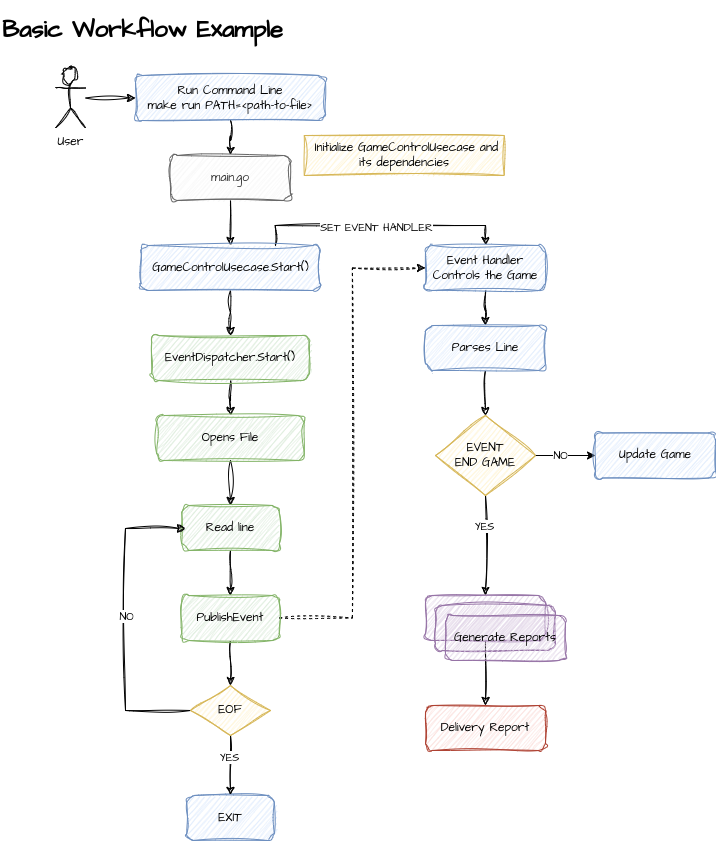

The diagram above was exported from draw.io. Its source (the exported page's mxGraphModel, read from the mxfile embedded in the PNG):
<mxGraphModel dx="1234" dy="1151" grid="1" gridSize="10" guides="1" tooltips="1" connect="1" arrows="1" fold="1" page="1" pageScale="1" pageWidth="850" pageHeight="1100" math="0" shadow="0">
  <root>
    <mxCell id="0" />
    <mxCell id="1" parent="0" />
    <mxCell id="fSjP1zoZAdxyUAQ6O2V3-6" style="edgeStyle=orthogonalEdgeStyle;rounded=0;orthogonalLoop=1;jettySize=auto;html=1;fontFamily=Architects Daughter;fontSource=https%3A%2F%2Ffonts.googleapis.com%2Fcss%3Ffamily%3DArchitects%2BDaughter;sketch=1;curveFitting=1;jiggle=2;" edge="1" parent="1" source="fSjP1zoZAdxyUAQ6O2V3-1" target="fSjP1zoZAdxyUAQ6O2V3-5">
      <mxGeometry relative="1" as="geometry" />
    </mxCell>
    <mxCell id="fSjP1zoZAdxyUAQ6O2V3-1" value="User" style="shape=umlActor;verticalLabelPosition=bottom;verticalAlign=top;html=1;outlineConnect=0;fontFamily=Architects Daughter;fontSource=https%3A%2F%2Ffonts.googleapis.com%2Fcss%3Ffamily%3DArchitects%2BDaughter;sketch=1;curveFitting=1;jiggle=2;" vertex="1" parent="1">
      <mxGeometry x="70" y="72.5" width="30" height="60" as="geometry" />
    </mxCell>
    <mxCell id="fSjP1zoZAdxyUAQ6O2V3-9" value="" style="edgeStyle=orthogonalEdgeStyle;rounded=0;orthogonalLoop=1;jettySize=auto;html=1;fontFamily=Architects Daughter;fontSource=https%3A%2F%2Ffonts.googleapis.com%2Fcss%3Ffamily%3DArchitects%2BDaughter;sketch=1;curveFitting=1;jiggle=2;" edge="1" parent="1" source="fSjP1zoZAdxyUAQ6O2V3-5" target="fSjP1zoZAdxyUAQ6O2V3-8">
      <mxGeometry relative="1" as="geometry" />
    </mxCell>
    <mxCell id="fSjP1zoZAdxyUAQ6O2V3-5" value="Run Command Line&lt;div&gt;make run PATH=&amp;lt;path-to-file&amp;gt;&lt;/div&gt;" style="rounded=1;whiteSpace=wrap;html=1;fontFamily=Architects Daughter;fontSource=https%3A%2F%2Ffonts.googleapis.com%2Fcss%3Ffamily%3DArchitects%2BDaughter;sketch=1;curveFitting=1;jiggle=2;fillColor=#dae8fc;strokeColor=#6c8ebf;" vertex="1" parent="1">
      <mxGeometry x="150" y="80" width="190" height="45" as="geometry" />
    </mxCell>
    <mxCell id="fSjP1zoZAdxyUAQ6O2V3-7" value="&lt;h1&gt;Basic Workflow Example&lt;/h1&gt;" style="text;html=1;align=left;verticalAlign=middle;whiteSpace=wrap;rounded=0;fontFamily=Architects Daughter;fontSource=https%3A%2F%2Ffonts.googleapis.com%2Fcss%3Ffamily%3DArchitects%2BDaughter;" vertex="1" parent="1">
      <mxGeometry x="15" y="20" width="290" height="30" as="geometry" />
    </mxCell>
    <mxCell id="fSjP1zoZAdxyUAQ6O2V3-12" value="" style="edgeStyle=orthogonalEdgeStyle;rounded=0;orthogonalLoop=1;jettySize=auto;html=1;fontFamily=Architects Daughter;fontSource=https%3A%2F%2Ffonts.googleapis.com%2Fcss%3Ffamily%3DArchitects%2BDaughter;sketch=1;curveFitting=1;jiggle=2;" edge="1" parent="1" source="fSjP1zoZAdxyUAQ6O2V3-8" target="fSjP1zoZAdxyUAQ6O2V3-11">
      <mxGeometry relative="1" as="geometry" />
    </mxCell>
    <mxCell id="fSjP1zoZAdxyUAQ6O2V3-8" value="main.go" style="whiteSpace=wrap;html=1;rounded=1;fontFamily=Architects Daughter;fontSource=https%3A%2F%2Ffonts.googleapis.com%2Fcss%3Ffamily%3DArchitects%2BDaughter;sketch=1;curveFitting=1;jiggle=2;fillColor=#f5f5f5;strokeColor=#666666;fontColor=#333333;" vertex="1" parent="1">
      <mxGeometry x="185" y="160" width="120" height="45" as="geometry" />
    </mxCell>
    <mxCell id="fSjP1zoZAdxyUAQ6O2V3-10" value="&amp;nbsp;Initialize GameControlUsecase and its dependencies" style="rounded=0;whiteSpace=wrap;html=1;align=center;fontFamily=Architects Daughter;fontSource=https%3A%2F%2Ffonts.googleapis.com%2Fcss%3Ffamily%3DArchitects%2BDaughter;sketch=1;curveFitting=1;jiggle=2;fillColor=#fff2cc;strokeColor=#d6b656;" vertex="1" parent="1">
      <mxGeometry x="318.75" y="140" width="200" height="40" as="geometry" />
    </mxCell>
    <mxCell id="fSjP1zoZAdxyUAQ6O2V3-14" value="" style="edgeStyle=orthogonalEdgeStyle;rounded=0;orthogonalLoop=1;jettySize=auto;html=1;fontFamily=Architects Daughter;fontSource=https%3A%2F%2Ffonts.googleapis.com%2Fcss%3Ffamily%3DArchitects%2BDaughter;sketch=1;curveFitting=1;jiggle=2;" edge="1" parent="1" source="fSjP1zoZAdxyUAQ6O2V3-11" target="fSjP1zoZAdxyUAQ6O2V3-13">
      <mxGeometry relative="1" as="geometry" />
    </mxCell>
    <mxCell id="fSjP1zoZAdxyUAQ6O2V3-60" style="edgeStyle=orthogonalEdgeStyle;rounded=0;orthogonalLoop=1;jettySize=auto;html=1;exitX=0.75;exitY=0;exitDx=0;exitDy=0;entryX=0.5;entryY=0;entryDx=0;entryDy=0;fontFamily=Architects Daughter;fontSource=https%3A%2F%2Ffonts.googleapis.com%2Fcss%3Ffamily%3DArchitects%2BDaughter;sketch=1;curveFitting=1;jiggle=2;" edge="1" parent="1" source="fSjP1zoZAdxyUAQ6O2V3-11" target="fSjP1zoZAdxyUAQ6O2V3-23">
      <mxGeometry relative="1" as="geometry" />
    </mxCell>
    <mxCell id="fSjP1zoZAdxyUAQ6O2V3-61" value="SET EVENT HANDLER" style="edgeLabel;html=1;align=center;verticalAlign=middle;resizable=0;points=[];fontFamily=Architects Daughter;fontSource=https%3A%2F%2Ffonts.googleapis.com%2Fcss%3Ffamily%3DArchitects%2BDaughter;" vertex="1" connectable="0" parent="fSjP1zoZAdxyUAQ6O2V3-60">
      <mxGeometry x="-0.0305" y="-1" relative="1" as="geometry">
        <mxPoint as="offset" />
      </mxGeometry>
    </mxCell>
    <mxCell id="fSjP1zoZAdxyUAQ6O2V3-11" value="GameControlUsecase.Start()" style="whiteSpace=wrap;html=1;rounded=1;fontFamily=Architects Daughter;fontSource=https%3A%2F%2Ffonts.googleapis.com%2Fcss%3Ffamily%3DArchitects%2BDaughter;sketch=1;curveFitting=1;jiggle=2;fillColor=#dae8fc;strokeColor=#6c8ebf;" vertex="1" parent="1">
      <mxGeometry x="155.63" y="250" width="178.75" height="45" as="geometry" />
    </mxCell>
    <mxCell id="fSjP1zoZAdxyUAQ6O2V3-16" value="" style="edgeStyle=orthogonalEdgeStyle;rounded=0;orthogonalLoop=1;jettySize=auto;html=1;fontFamily=Architects Daughter;fontSource=https%3A%2F%2Ffonts.googleapis.com%2Fcss%3Ffamily%3DArchitects%2BDaughter;sketch=1;curveFitting=1;jiggle=2;" edge="1" parent="1" source="fSjP1zoZAdxyUAQ6O2V3-13" target="fSjP1zoZAdxyUAQ6O2V3-15">
      <mxGeometry relative="1" as="geometry" />
    </mxCell>
    <mxCell id="fSjP1zoZAdxyUAQ6O2V3-13" value="EventDispatcher.Start()" style="whiteSpace=wrap;html=1;rounded=1;fontFamily=Architects Daughter;fontSource=https%3A%2F%2Ffonts.googleapis.com%2Fcss%3Ffamily%3DArchitects%2BDaughter;sketch=1;curveFitting=1;jiggle=2;fillColor=#d5e8d4;strokeColor=#82b366;" vertex="1" parent="1">
      <mxGeometry x="166.25" y="340" width="157.5" height="45" as="geometry" />
    </mxCell>
    <mxCell id="fSjP1zoZAdxyUAQ6O2V3-18" value="" style="edgeStyle=orthogonalEdgeStyle;rounded=0;orthogonalLoop=1;jettySize=auto;html=1;fontFamily=Architects Daughter;fontSource=https%3A%2F%2Ffonts.googleapis.com%2Fcss%3Ffamily%3DArchitects%2BDaughter;sketch=1;curveFitting=1;jiggle=2;" edge="1" parent="1" source="fSjP1zoZAdxyUAQ6O2V3-15" target="fSjP1zoZAdxyUAQ6O2V3-17">
      <mxGeometry relative="1" as="geometry" />
    </mxCell>
    <mxCell id="fSjP1zoZAdxyUAQ6O2V3-15" value="Opens File" style="whiteSpace=wrap;html=1;rounded=1;fontFamily=Architects Daughter;fontSource=https%3A%2F%2Ffonts.googleapis.com%2Fcss%3Ffamily%3DArchitects%2BDaughter;sketch=1;curveFitting=1;jiggle=2;fillColor=#d5e8d4;strokeColor=#82b366;" vertex="1" parent="1">
      <mxGeometry x="171.25" y="420" width="147.5" height="45" as="geometry" />
    </mxCell>
    <mxCell id="fSjP1zoZAdxyUAQ6O2V3-21" value="" style="edgeStyle=orthogonalEdgeStyle;rounded=0;orthogonalLoop=1;jettySize=auto;html=1;fontFamily=Architects Daughter;fontSource=https%3A%2F%2Ffonts.googleapis.com%2Fcss%3Ffamily%3DArchitects%2BDaughter;sketch=1;curveFitting=1;jiggle=2;" edge="1" parent="1" source="fSjP1zoZAdxyUAQ6O2V3-17" target="fSjP1zoZAdxyUAQ6O2V3-20">
      <mxGeometry relative="1" as="geometry" />
    </mxCell>
    <mxCell id="fSjP1zoZAdxyUAQ6O2V3-17" value="Read line" style="whiteSpace=wrap;html=1;rounded=1;fontFamily=Architects Daughter;fontSource=https%3A%2F%2Ffonts.googleapis.com%2Fcss%3Ffamily%3DArchitects%2BDaughter;sketch=1;curveFitting=1;jiggle=2;fillColor=#d5e8d4;strokeColor=#82b366;" vertex="1" parent="1">
      <mxGeometry x="196.25" y="510" width="97.5" height="45" as="geometry" />
    </mxCell>
    <mxCell id="fSjP1zoZAdxyUAQ6O2V3-33" style="edgeStyle=orthogonalEdgeStyle;rounded=0;orthogonalLoop=1;jettySize=auto;html=1;fontFamily=Architects Daughter;fontSource=https%3A%2F%2Ffonts.googleapis.com%2Fcss%3Ffamily%3DArchitects%2BDaughter;sketch=1;curveFitting=1;jiggle=2;exitX=0;exitY=0.5;exitDx=0;exitDy=0;" edge="1" parent="1" source="fSjP1zoZAdxyUAQ6O2V3-37">
      <mxGeometry relative="1" as="geometry">
        <mxPoint x="200" y="533" as="targetPoint" />
        <mxPoint x="180" y="715" as="sourcePoint" />
        <Array as="points">
          <mxPoint x="140" y="715" />
          <mxPoint x="140" y="533" />
        </Array>
      </mxGeometry>
    </mxCell>
    <mxCell id="fSjP1zoZAdxyUAQ6O2V3-41" value="NO" style="edgeLabel;html=1;align=center;verticalAlign=middle;resizable=0;points=[];fontFamily=Architects Daughter;fontSource=https%3A%2F%2Ffonts.googleapis.com%2Fcss%3Ffamily%3DArchitects%2BDaughter;" vertex="1" connectable="0" parent="fSjP1zoZAdxyUAQ6O2V3-33">
      <mxGeometry x="-0.882" relative="1" as="geometry">
        <mxPoint x="-47" y="-95" as="offset" />
      </mxGeometry>
    </mxCell>
    <mxCell id="fSjP1zoZAdxyUAQ6O2V3-38" style="edgeStyle=orthogonalEdgeStyle;rounded=0;orthogonalLoop=1;jettySize=auto;html=1;exitX=0.5;exitY=1;exitDx=0;exitDy=0;entryX=0.5;entryY=0;entryDx=0;entryDy=0;fontFamily=Architects Daughter;fontSource=https%3A%2F%2Ffonts.googleapis.com%2Fcss%3Ffamily%3DArchitects%2BDaughter;sketch=1;curveFitting=1;jiggle=2;" edge="1" parent="1" source="fSjP1zoZAdxyUAQ6O2V3-20" target="fSjP1zoZAdxyUAQ6O2V3-37">
      <mxGeometry relative="1" as="geometry" />
    </mxCell>
    <mxCell id="fSjP1zoZAdxyUAQ6O2V3-42" style="edgeStyle=orthogonalEdgeStyle;rounded=0;orthogonalLoop=1;jettySize=auto;html=1;curved=0;dashed=1;entryX=0;entryY=0.5;entryDx=0;entryDy=0;fontFamily=Architects Daughter;fontSource=https%3A%2F%2Ffonts.googleapis.com%2Fcss%3Ffamily%3DArchitects%2BDaughter;sketch=1;curveFitting=1;jiggle=2;" edge="1" parent="1" source="fSjP1zoZAdxyUAQ6O2V3-20" target="fSjP1zoZAdxyUAQ6O2V3-23">
      <mxGeometry relative="1" as="geometry">
        <mxPoint x="510" y="350" as="targetPoint" />
      </mxGeometry>
    </mxCell>
    <mxCell id="fSjP1zoZAdxyUAQ6O2V3-20" value="PublishEvent" style="whiteSpace=wrap;html=1;rounded=1;fontFamily=Architects Daughter;fontSource=https%3A%2F%2Ffonts.googleapis.com%2Fcss%3Ffamily%3DArchitects%2BDaughter;sketch=1;curveFitting=1;jiggle=2;fillColor=#d5e8d4;strokeColor=#82b366;" vertex="1" parent="1">
      <mxGeometry x="196.25" y="600" width="97.5" height="45" as="geometry" />
    </mxCell>
    <mxCell id="fSjP1zoZAdxyUAQ6O2V3-26" value="" style="edgeStyle=orthogonalEdgeStyle;rounded=0;orthogonalLoop=1;jettySize=auto;html=1;fontFamily=Architects Daughter;fontSource=https%3A%2F%2Ffonts.googleapis.com%2Fcss%3Ffamily%3DArchitects%2BDaughter;sketch=1;curveFitting=1;jiggle=2;" edge="1" parent="1" source="fSjP1zoZAdxyUAQ6O2V3-23" target="fSjP1zoZAdxyUAQ6O2V3-25">
      <mxGeometry relative="1" as="geometry" />
    </mxCell>
    <mxCell id="fSjP1zoZAdxyUAQ6O2V3-23" value="Event Handler Controls the Game" style="rounded=1;whiteSpace=wrap;html=1;fontFamily=Architects Daughter;fontSource=https%3A%2F%2Ffonts.googleapis.com%2Fcss%3Ffamily%3DArchitects%2BDaughter;sketch=1;curveFitting=1;jiggle=2;fillColor=#dae8fc;strokeColor=#6c8ebf;" vertex="1" parent="1">
      <mxGeometry x="440" y="250" width="120" height="45" as="geometry" />
    </mxCell>
    <mxCell id="fSjP1zoZAdxyUAQ6O2V3-49" style="edgeStyle=orthogonalEdgeStyle;rounded=0;orthogonalLoop=1;jettySize=auto;html=1;exitX=0.5;exitY=1;exitDx=0;exitDy=0;fontFamily=Architects Daughter;fontSource=https%3A%2F%2Ffonts.googleapis.com%2Fcss%3Ffamily%3DArchitects%2BDaughter;sketch=1;curveFitting=1;jiggle=2;" edge="1" parent="1" source="fSjP1zoZAdxyUAQ6O2V3-25" target="fSjP1zoZAdxyUAQ6O2V3-48">
      <mxGeometry relative="1" as="geometry" />
    </mxCell>
    <mxCell id="fSjP1zoZAdxyUAQ6O2V3-25" value="Parses Line" style="rounded=1;whiteSpace=wrap;html=1;fontFamily=Architects Daughter;fontSource=https%3A%2F%2Ffonts.googleapis.com%2Fcss%3Ffamily%3DArchitects%2BDaughter;sketch=1;curveFitting=1;jiggle=2;fillColor=#dae8fc;strokeColor=#6c8ebf;" vertex="1" parent="1">
      <mxGeometry x="440" y="330" width="120" height="45" as="geometry" />
    </mxCell>
    <mxCell id="fSjP1zoZAdxyUAQ6O2V3-30" value="" style="edgeStyle=orthogonalEdgeStyle;rounded=0;orthogonalLoop=1;jettySize=auto;html=1;exitX=0.5;exitY=1;exitDx=0;exitDy=0;fontFamily=Architects Daughter;fontSource=https%3A%2F%2Ffonts.googleapis.com%2Fcss%3Ffamily%3DArchitects%2BDaughter;sketch=1;curveFitting=1;jiggle=2;" edge="1" parent="1" source="fSjP1zoZAdxyUAQ6O2V3-47" target="fSjP1zoZAdxyUAQ6O2V3-29">
      <mxGeometry relative="1" as="geometry">
        <mxPoint x="500" y="660" as="sourcePoint" />
      </mxGeometry>
    </mxCell>
    <mxCell id="fSjP1zoZAdxyUAQ6O2V3-29" value="Delivery Report" style="rounded=1;whiteSpace=wrap;html=1;fontFamily=Architects Daughter;fontSource=https%3A%2F%2Ffonts.googleapis.com%2Fcss%3Ffamily%3DArchitects%2BDaughter;sketch=1;curveFitting=1;jiggle=2;fillColor=#fad9d5;strokeColor=#ae4132;" vertex="1" parent="1">
      <mxGeometry x="440" y="710" width="120" height="45" as="geometry" />
    </mxCell>
    <mxCell id="fSjP1zoZAdxyUAQ6O2V3-31" value="EXIT" style="whiteSpace=wrap;html=1;rounded=1;fontFamily=Architects Daughter;fontSource=https%3A%2F%2Ffonts.googleapis.com%2Fcss%3Ffamily%3DArchitects%2BDaughter;sketch=1;curveFitting=1;jiggle=2;fillColor=#dae8fc;strokeColor=#6c8ebf;" vertex="1" parent="1">
      <mxGeometry x="201.25" y="800" width="87.5" height="45" as="geometry" />
    </mxCell>
    <mxCell id="fSjP1zoZAdxyUAQ6O2V3-39" style="edgeStyle=orthogonalEdgeStyle;rounded=0;orthogonalLoop=1;jettySize=auto;html=1;entryX=0.5;entryY=0;entryDx=0;entryDy=0;fontFamily=Architects Daughter;fontSource=https%3A%2F%2Ffonts.googleapis.com%2Fcss%3Ffamily%3DArchitects%2BDaughter;sketch=1;curveFitting=1;jiggle=2;" edge="1" parent="1" source="fSjP1zoZAdxyUAQ6O2V3-37" target="fSjP1zoZAdxyUAQ6O2V3-31">
      <mxGeometry relative="1" as="geometry" />
    </mxCell>
    <mxCell id="fSjP1zoZAdxyUAQ6O2V3-40" value="YES" style="edgeLabel;html=1;align=center;verticalAlign=middle;resizable=0;points=[];fontFamily=Architects Daughter;fontSource=https%3A%2F%2Ffonts.googleapis.com%2Fcss%3Ffamily%3DArchitects%2BDaughter;" vertex="1" connectable="0" parent="fSjP1zoZAdxyUAQ6O2V3-39">
      <mxGeometry x="-0.2769" y="-2" relative="1" as="geometry">
        <mxPoint as="offset" />
      </mxGeometry>
    </mxCell>
    <mxCell id="fSjP1zoZAdxyUAQ6O2V3-37" value="EOF" style="rhombus;whiteSpace=wrap;html=1;fontFamily=Architects Daughter;fontSource=https%3A%2F%2Ffonts.googleapis.com%2Fcss%3Ffamily%3DArchitects%2BDaughter;sketch=1;curveFitting=1;jiggle=2;fillColor=#fff2cc;strokeColor=#d6b656;" vertex="1" parent="1">
      <mxGeometry x="205.01" y="690" width="80" height="50" as="geometry" />
    </mxCell>
    <mxCell id="fSjP1zoZAdxyUAQ6O2V3-47" value="" style="rounded=1;whiteSpace=wrap;html=1;fontFamily=Architects Daughter;fontSource=https%3A%2F%2Ffonts.googleapis.com%2Fcss%3Ffamily%3DArchitects%2BDaughter;sketch=1;curveFitting=1;jiggle=2;fillColor=#e1d5e7;strokeColor=#9673a6;" vertex="1" parent="1">
      <mxGeometry x="440" y="600" width="120" height="45" as="geometry" />
    </mxCell>
    <mxCell id="fSjP1zoZAdxyUAQ6O2V3-50" style="edgeStyle=orthogonalEdgeStyle;rounded=0;orthogonalLoop=1;jettySize=auto;html=1;entryX=0.5;entryY=0;entryDx=0;entryDy=0;fontFamily=Architects Daughter;fontSource=https%3A%2F%2Ffonts.googleapis.com%2Fcss%3Ffamily%3DArchitects%2BDaughter;sketch=1;curveFitting=1;jiggle=2;" edge="1" parent="1" source="fSjP1zoZAdxyUAQ6O2V3-48" target="fSjP1zoZAdxyUAQ6O2V3-47">
      <mxGeometry relative="1" as="geometry">
        <mxPoint x="500" y="570" as="targetPoint" />
      </mxGeometry>
    </mxCell>
    <mxCell id="fSjP1zoZAdxyUAQ6O2V3-51" value="YES" style="edgeLabel;html=1;align=center;verticalAlign=middle;resizable=0;points=[];fontFamily=Architects Daughter;fontSource=https%3A%2F%2Ffonts.googleapis.com%2Fcss%3Ffamily%3DArchitects%2BDaughter;" vertex="1" connectable="0" parent="fSjP1zoZAdxyUAQ6O2V3-50">
      <mxGeometry x="-0.4084" y="-2" relative="1" as="geometry">
        <mxPoint as="offset" />
      </mxGeometry>
    </mxCell>
    <mxCell id="fSjP1zoZAdxyUAQ6O2V3-54" value="" style="edgeStyle=orthogonalEdgeStyle;rounded=0;orthogonalLoop=1;jettySize=auto;html=1;entryX=0;entryY=0.5;entryDx=0;entryDy=0;fontFamily=Architects Daughter;fontSource=https%3A%2F%2Ffonts.googleapis.com%2Fcss%3Ffamily%3DArchitects%2BDaughter;" edge="1" parent="1" source="fSjP1zoZAdxyUAQ6O2V3-48" target="fSjP1zoZAdxyUAQ6O2V3-55">
      <mxGeometry relative="1" as="geometry">
        <mxPoint x="620" y="455" as="targetPoint" />
      </mxGeometry>
    </mxCell>
    <mxCell id="fSjP1zoZAdxyUAQ6O2V3-58" value="NO" style="edgeLabel;html=1;align=center;verticalAlign=middle;resizable=0;points=[];fontFamily=Architects Daughter;fontSource=https%3A%2F%2Ffonts.googleapis.com%2Fcss%3Ffamily%3DArchitects%2BDaughter;" vertex="1" connectable="0" parent="fSjP1zoZAdxyUAQ6O2V3-54">
      <mxGeometry x="-0.1948" y="1" relative="1" as="geometry">
        <mxPoint as="offset" />
      </mxGeometry>
    </mxCell>
    <mxCell id="fSjP1zoZAdxyUAQ6O2V3-48" value="EVENT&lt;div&gt;END GAME&lt;/div&gt;" style="rhombus;whiteSpace=wrap;html=1;fontFamily=Architects Daughter;fontSource=https%3A%2F%2Ffonts.googleapis.com%2Fcss%3Ffamily%3DArchitects%2BDaughter;sketch=1;curveFitting=1;jiggle=2;fillColor=#fff2cc;strokeColor=#d6b656;" vertex="1" parent="1">
      <mxGeometry x="450" y="420" width="100" height="80" as="geometry" />
    </mxCell>
    <mxCell id="fSjP1zoZAdxyUAQ6O2V3-55" value="Update Game" style="rounded=1;whiteSpace=wrap;html=1;fontFamily=Architects Daughter;fontSource=https%3A%2F%2Ffonts.googleapis.com%2Fcss%3Ffamily%3DArchitects%2BDaughter;sketch=1;curveFitting=1;jiggle=2;fillColor=#dae8fc;strokeColor=#6c8ebf;" vertex="1" parent="1">
      <mxGeometry x="610" y="437.5" width="120" height="45" as="geometry" />
    </mxCell>
    <mxCell id="fSjP1zoZAdxyUAQ6O2V3-62" value="" style="rounded=1;whiteSpace=wrap;html=1;fontFamily=Architects Daughter;fontSource=https%3A%2F%2Ffonts.googleapis.com%2Fcss%3Ffamily%3DArchitects%2BDaughter;sketch=1;curveFitting=1;jiggle=2;fillColor=#e1d5e7;strokeColor=#9673a6;" vertex="1" parent="1">
      <mxGeometry x="450" y="610" width="120" height="45" as="geometry" />
    </mxCell>
    <mxCell id="fSjP1zoZAdxyUAQ6O2V3-63" value="Generate Reports" style="rounded=1;whiteSpace=wrap;html=1;fontFamily=Architects Daughter;fontSource=https%3A%2F%2Ffonts.googleapis.com%2Fcss%3Ffamily%3DArchitects%2BDaughter;sketch=1;curveFitting=1;jiggle=2;fillColor=#e1d5e7;strokeColor=#9673a6;" vertex="1" parent="1">
      <mxGeometry x="460" y="620" width="120" height="45" as="geometry" />
    </mxCell>
  </root>
</mxGraphModel>